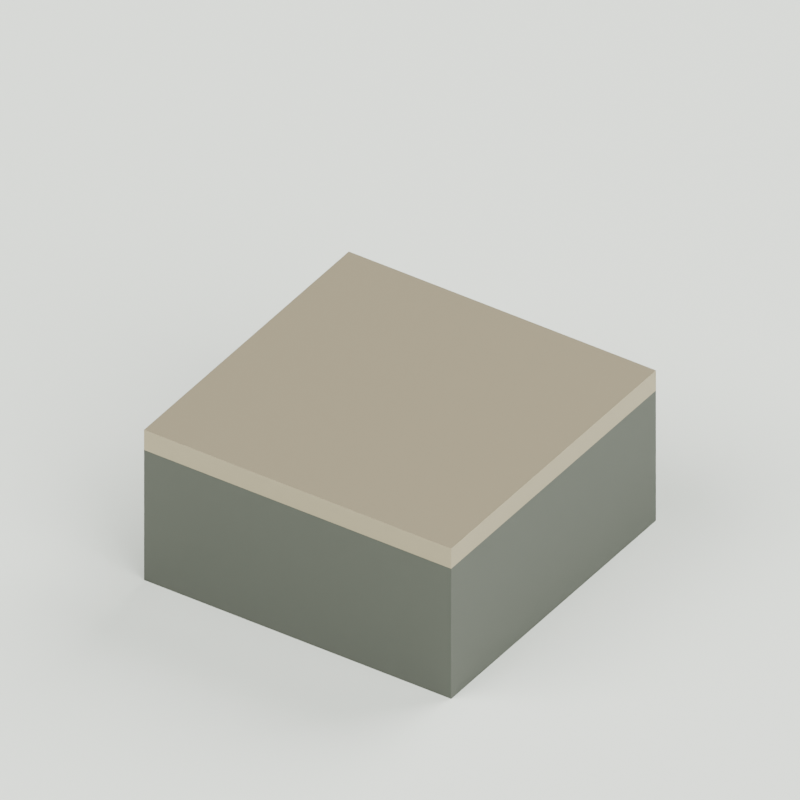 # Source: mall-floor-corner-trim.blend  (saved by Blender 5.1.30; exported with 4.5.12 LTS)
import bpy
from mathutils import Matrix  # noqa: F401  (used for matrix-valued properties, if any)

bpy.ops.wm.read_factory_settings(use_empty=True)
scene = bpy.context.scene
scene.name = 'Scene'

# ---- materials (node trees are filled in below, after node groups)
mat_dark_trim_support = bpy.data.materials.new('Dark trim support')
mat_dark_trim_support.diffuse_color = (0.07036, 0.07619, 0.06125, 1.0)
mat_brushed_champagne_trim = bpy.data.materials.new('Brushed champagne trim')
mat_brushed_champagne_trim.diffuse_color = (0.3712, 0.314, 0.2086, 1.0)
mat_studio_background = bpy.data.materials.new('STUDIO background')
mat_studio_background.diffuse_color = (0.6795, 0.7157, 0.6514, 1.0)

# ---- material node trees
mat_dark_trim_support.use_nodes = True; mat_dark_trim_support.node_tree.nodes.clear()
_N = mat_dark_trim_support.node_tree.nodes; _L = mat_dark_trim_support.node_tree.links
n0 = _N.new('ShaderNodeBsdfPrincipled'); n0.name = 'Principled BSDF'; n0.location = (-200, 100)
n0.inputs[0].default_value = (0.07036, 0.07619, 0.06125, 1.0)
n0.inputs[1].default_value = 0.25
n0.inputs[2].default_value = 0.55
n1 = _N.new('ShaderNodeOutputMaterial'); n1.name = 'Material Output'; n1.location = (200, 100)
_L.new(n0.outputs[0], n1.inputs[0])
n1.is_active_output = True
mat_brushed_champagne_trim.use_nodes = True; mat_brushed_champagne_trim.node_tree.nodes.clear()
_N = mat_brushed_champagne_trim.node_tree.nodes; _L = mat_brushed_champagne_trim.node_tree.links
n0 = _N.new('ShaderNodeBsdfPrincipled'); n0.name = 'Principled BSDF'; n0.location = (-200, 100)
n0.inputs[0].default_value = (0.3712, 0.314, 0.2086, 1.0)
n0.inputs[1].default_value = 0.6
n0.inputs[2].default_value = 0.38
n1 = _N.new('ShaderNodeOutputMaterial'); n1.name = 'Material Output'; n1.location = (200, 100)
_L.new(n0.outputs[0], n1.inputs[0])
n1.is_active_output = True
mat_studio_background.use_nodes = True; mat_studio_background.node_tree.nodes.clear()
_N = mat_studio_background.node_tree.nodes; _L = mat_studio_background.node_tree.links
n0 = _N.new('ShaderNodeBsdfPrincipled'); n0.name = 'Principled BSDF'; n0.location = (-200, 100)
n0.inputs[0].default_value = (0.6795, 0.7157, 0.6514, 1.0)
n0.inputs[2].default_value = 0.9
n1 = _N.new('ShaderNodeOutputMaterial'); n1.name = 'Material Output'; n1.location = (200, 100)
_L.new(n0.outputs[0], n1.inputs[0])
n1.is_active_output = True

# ---- world
world_studio = bpy.data.worlds.new('Studio'); scene.world = world_studio
world_studio.use_nodes = True; world_studio.node_tree.nodes.clear()
_N = world_studio.node_tree.nodes; _L = world_studio.node_tree.links
n0 = _N.new('ShaderNodeBackground'); n0.name = 'Background'; n0.location = (-200, 100)
n0.inputs[0].default_value = (0.3, 0.35, 0.31, 1.0)
n0.inputs[1].default_value = 0.6
n1 = _N.new('ShaderNodeOutputWorld'); n1.name = 'World Output'; n1.location = (200, 100)
_L.new(n0.outputs[0], n1.inputs[0])
n1.is_active_output = True

# ---- cameras
cam_camera = bpy.data.cameras.new('Camera')
cam_camera.type = 'ORTHO'
cam_camera.ortho_scale = 0.13

# ---- lights
light_area = bpy.data.lights.new('Area', 'AREA')
light_area.energy = 420.0
light_area.size = 4.0
light_area.size_y = 1.0
light_area_001 = bpy.data.lights.new('Area.001', 'AREA')
light_area_001.energy = 210.0
light_area_001.size = 3.0
light_area_001.size_y = 1.0
light_area_002 = bpy.data.lights.new('Area.002', 'AREA')
light_area_002.energy = 300.0
light_area_002.size = 3.0
light_area_002.size_y = 1.0

# ---- meshes
me_cube = bpy.data.meshes.new('Cube')
me_cube.from_pydata([(-0.03, -0.03, -0.013), (-0.03, -0.03, 0.013), (-0.03, 0.03, -0.013), (-0.03, 0.03, 0.013), (0.03, -0.03, -0.013), (0.03, -0.03, 0.013), (0.03, 0.03, -0.013), (0.03, 0.03, 0.013)], [], [(0, 1, 3, 2), (2, 3, 7, 6), (6, 7, 5, 4), (4, 5, 1, 0), (2, 6, 4, 0), (7, 3, 1, 5)])
_uv = me_cube.uv_layers.new(name='UVMap')
_uv.uv.foreach_set('vector', [0.375, 0.0, 0.625, 0.0, 0.625, 0.25, 0.375, 0.25, 0.375, 0.25, 0.625, 0.25, 0.625, 0.5, 0.375, 0.5, 0.375, 0.5, 0.625, 0.5, 0.625, 0.75, 0.375, 0.75, 0.375, 0.75, 0.625, 0.75, 0.625, 1.0, 0.375, 1.0, 0.125, 0.5, 0.375, 0.5, 0.375, 0.75, 0.125, 0.75, 0.625, 0.5, 0.875, 0.5, 0.875, 0.75, 0.625, 0.75])
me_cube.materials.append(mat_dark_trim_support)
me_cube.update()
me_cube_001 = bpy.data.meshes.new('Cube.001')
me_cube_001.from_pydata([(-0.03, -0.03, -0.002), (-0.03, -0.03, 0.002), (-0.03, 0.03, -0.002), (-0.03, 0.03, 0.002), (0.03, -0.03, -0.002), (0.03, -0.03, 0.002), (0.03, 0.03, -0.002), (0.03, 0.03, 0.002)], [], [(0, 1, 3, 2), (2, 3, 7, 6), (6, 7, 5, 4), (4, 5, 1, 0), (2, 6, 4, 0), (7, 3, 1, 5)])
_uv = me_cube_001.uv_layers.new(name='UVMap')
_uv.uv.foreach_set('vector', [0.375, 0.0, 0.625, 0.0, 0.625, 0.25, 0.375, 0.25, 0.375, 0.25, 0.625, 0.25, 0.625, 0.5, 0.375, 0.5, 0.375, 0.5, 0.625, 0.5, 0.625, 0.75, 0.375, 0.75, 0.375, 0.75, 0.625, 0.75, 0.625, 1.0, 0.375, 1.0, 0.125, 0.5, 0.375, 0.5, 0.375, 0.75, 0.125, 0.75, 0.625, 0.5, 0.875, 0.5, 0.875, 0.75, 0.625, 0.75])
me_cube_001.materials.append(mat_brushed_champagne_trim)
me_cube_001.update()
me_cube_002 = bpy.data.meshes.new('Cube.002')
me_cube_002.from_pydata([(-10.0, -10.0, -0.005), (-10.0, -10.0, 0.005), (-10.0, 10.0, -0.005), (-10.0, 10.0, 0.005), (10.0, -10.0, -0.005), (10.0, -10.0, 0.005), (10.0, 10.0, -0.005), (10.0, 10.0, 0.005)], [], [(0, 1, 3, 2), (2, 3, 7, 6), (6, 7, 5, 4), (4, 5, 1, 0), (2, 6, 4, 0), (7, 3, 1, 5)])
_uv = me_cube_002.uv_layers.new(name='UVMap')
_uv.uv.foreach_set('vector', [0.375, 0.0, 0.625, 0.0, 0.625, 0.25, 0.375, 0.25, 0.375, 0.25, 0.625, 0.25, 0.625, 0.5, 0.375, 0.5, 0.375, 0.5, 0.625, 0.5, 0.625, 0.75, 0.375, 0.75, 0.375, 0.75, 0.625, 0.75, 0.625, 1.0, 0.375, 1.0, 0.125, 0.5, 0.375, 0.5, 0.375, 0.75, 0.125, 0.75, 0.625, 0.5, 0.875, 0.5, 0.875, 0.75, 0.625, 0.75])
me_cube_002.materials.append(mat_studio_background)
me_cube_002.update()

# ---- objects
ob_asset_mallfloorcornertrim = bpy.data.objects.new('ASSET_MallFloorCornerTrim', None)
ob_trim_body = bpy.data.objects.new('TRIM_Body', me_cube)
ob_trim_cap = bpy.data.objects.new('TRIM_Cap', me_cube_001)
ob_connector_left = bpy.data.objects.new('CONNECTOR_Left', None)
ob_connector_right = bpy.data.objects.new('CONNECTOR_Right', None)
ob_connector_front = bpy.data.objects.new('CONNECTOR_Front', None)
ob_connector_back = bpy.data.objects.new('CONNECTOR_Back', None)
ob_studio_floor = bpy.data.objects.new('STUDIO_Floor', me_cube_002)
ob_studio_key = bpy.data.objects.new('STUDIO_Key', light_area)
ob_studio_fill = bpy.data.objects.new('STUDIO_Fill', light_area_001)
ob_studio_back = bpy.data.objects.new('STUDIO_Back', light_area_002)
ob_studio_camera = bpy.data.objects.new('STUDIO_Camera', cam_camera)

# ---- transforms, parenting, visibility, modifiers, constraints
ob_asset_mallfloorcornertrim.location = (0.0, 0.0, 0.0)
ob_trim_body.parent = ob_asset_mallfloorcornertrim
ob_trim_body.location = (0.0, 0.0, -0.017)
ob_trim_cap.parent = ob_asset_mallfloorcornertrim
ob_trim_cap.location = (0.0, 0.0, -0.002)
ob_connector_left.parent = ob_asset_mallfloorcornertrim
ob_connector_left.location = (-0.03, 0.0, 0.0)
ob_connector_right.parent = ob_asset_mallfloorcornertrim
ob_connector_right.location = (0.03, 0.0, 0.0)
ob_connector_front.parent = ob_asset_mallfloorcornertrim
ob_connector_front.location = (0.0, -0.03, 0.0)
ob_connector_back.parent = ob_asset_mallfloorcornertrim
ob_connector_back.location = (0.0, 0.03, 0.0)
ob_studio_floor.location = (0.0, 0.0, -0.035)
ob_studio_key.location = (-2.0, -3.0, 4.0)
ob_studio_key.rotation_euler = (0.7336, -2.275e-08, -0.588)
ob_studio_fill.location = (3.0, -1.0, 2.0)
ob_studio_fill.rotation_euler = (1.007, 3.673e-08, 1.249)
ob_studio_back.location = (1.0, 3.0, 3.0)
ob_studio_back.rotation_euler = (0.8117, 2.348e-08, 2.82)
ob_studio_camera.location = (0.14, -0.21, 0.18)
ob_studio_camera.rotation_euler = (0.9513, 1.187e-10, 0.588)

# ---- collection membership
scene.collection.objects.link(ob_asset_mallfloorcornertrim)
scene.collection.objects.link(ob_trim_body)
scene.collection.objects.link(ob_trim_cap)
scene.collection.objects.link(ob_connector_left)
scene.collection.objects.link(ob_connector_right)
scene.collection.objects.link(ob_connector_front)
scene.collection.objects.link(ob_connector_back)
scene.collection.objects.link(ob_studio_floor)
scene.collection.objects.link(ob_studio_key)
scene.collection.objects.link(ob_studio_fill)
scene.collection.objects.link(ob_studio_back)
scene.collection.objects.link(ob_studio_camera)

# ---- scene / render settings (as saved in the file)
scene.camera = ob_studio_camera
scene.frame_start = 1; scene.frame_end = 250; scene.frame_set(1)
scene.render.engine = 'CYCLES'
scene.render.resolution_x = 720
scene.render.resolution_y = 720
scene.render.bake_bias = 0.0
scene.render.bake_samples = 0
scene.cycles.samples = 24
scene.cycles.sampling_pattern = 'TABULATED_SOBOL'
scene.eevee.use_volume_custom_range = False
bpy.context.view_layer.update()
